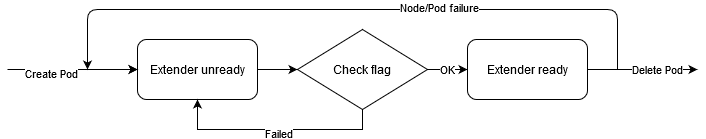

The diagram above was exported from draw.io. Its source (the exported page's mxGraphModel, read from the mxfile embedded in the PNG):
<mxGraphModel dx="1424" dy="792" grid="1" gridSize="10" guides="1" tooltips="1" connect="1" arrows="1" fold="1" page="1" pageScale="1" pageWidth="850" pageHeight="1100" math="0" shadow="0">
  <root>
    <mxCell id="0" />
    <mxCell id="1" parent="0" />
    <mxCell id="a5DvzhvOC9qoDRvQX3gD-10" style="edgeStyle=orthogonalEdgeStyle;rounded=0;orthogonalLoop=1;jettySize=auto;html=1;exitX=1;exitY=0.5;exitDx=0;exitDy=0;entryX=0;entryY=0.5;entryDx=0;entryDy=0;" parent="1" source="a5DvzhvOC9qoDRvQX3gD-3" target="a5DvzhvOC9qoDRvQX3gD-6" edge="1">
      <mxGeometry relative="1" as="geometry" />
    </mxCell>
    <mxCell id="a5DvzhvOC9qoDRvQX3gD-3" value="Extender unready" style="rounded=1;whiteSpace=wrap;html=1;" parent="1" vertex="1">
      <mxGeometry x="180" y="333" width="120" height="60" as="geometry" />
    </mxCell>
    <mxCell id="a5DvzhvOC9qoDRvQX3gD-11" style="edgeStyle=orthogonalEdgeStyle;rounded=0;orthogonalLoop=1;jettySize=auto;html=1;exitX=0.5;exitY=1;exitDx=0;exitDy=0;entryX=0.5;entryY=1;entryDx=0;entryDy=0;" parent="1" source="a5DvzhvOC9qoDRvQX3gD-6" target="a5DvzhvOC9qoDRvQX3gD-3" edge="1">
      <mxGeometry relative="1" as="geometry" />
    </mxCell>
    <mxCell id="a5DvzhvOC9qoDRvQX3gD-19" value="Failed" style="edgeLabel;html=1;align=center;verticalAlign=middle;resizable=0;points=[];" parent="a5DvzhvOC9qoDRvQX3gD-11" vertex="1" connectable="0">
      <mxGeometry x="-0.2837" y="3" relative="1" as="geometry">
        <mxPoint x="-28" as="offset" />
      </mxGeometry>
    </mxCell>
    <mxCell id="a5DvzhvOC9qoDRvQX3gD-13" value="OK" style="edgeStyle=orthogonalEdgeStyle;rounded=0;orthogonalLoop=1;jettySize=auto;html=1;exitX=1;exitY=0.5;exitDx=0;exitDy=0;" parent="1" source="a5DvzhvOC9qoDRvQX3gD-6" target="a5DvzhvOC9qoDRvQX3gD-7" edge="1">
      <mxGeometry relative="1" as="geometry">
        <Array as="points">
          <mxPoint x="490" y="363" />
          <mxPoint x="490" y="363" />
        </Array>
      </mxGeometry>
    </mxCell>
    <mxCell id="a5DvzhvOC9qoDRvQX3gD-6" value="Check flag" style="rhombus;whiteSpace=wrap;html=1;" parent="1" vertex="1">
      <mxGeometry x="340" y="323" width="130" height="80" as="geometry" />
    </mxCell>
    <mxCell id="a5DvzhvOC9qoDRvQX3gD-15" value="Delete Pod" style="edgeStyle=orthogonalEdgeStyle;rounded=0;orthogonalLoop=1;jettySize=auto;html=1;exitX=1;exitY=0.5;exitDx=0;exitDy=0;" parent="1" source="a5DvzhvOC9qoDRvQX3gD-7" edge="1">
      <mxGeometry x="0.2727" relative="1" as="geometry">
        <mxPoint x="740" y="363" as="targetPoint" />
        <Array as="points">
          <mxPoint x="700" y="363" />
          <mxPoint x="700" y="363" />
        </Array>
        <mxPoint as="offset" />
      </mxGeometry>
    </mxCell>
    <mxCell id="a5DvzhvOC9qoDRvQX3gD-7" value="Extender ready" style="rounded=1;whiteSpace=wrap;html=1;" parent="1" vertex="1">
      <mxGeometry x="510" y="333" width="120" height="60" as="geometry" />
    </mxCell>
    <mxCell id="a5DvzhvOC9qoDRvQX3gD-16" value="" style="endArrow=classic;html=1;entryX=0;entryY=0.5;entryDx=0;entryDy=0;" parent="1" target="a5DvzhvOC9qoDRvQX3gD-3" edge="1">
      <mxGeometry width="50" height="50" relative="1" as="geometry">
        <mxPoint x="110" y="363" as="sourcePoint" />
        <mxPoint x="140" y="313" as="targetPoint" />
        <Array as="points" />
      </mxGeometry>
    </mxCell>
    <mxCell id="a5DvzhvOC9qoDRvQX3gD-17" value="" style="endArrow=classic;html=1;entryX=0;entryY=0.5;entryDx=0;entryDy=0;" parent="1" target="a5DvzhvOC9qoDRvQX3gD-3" edge="1">
      <mxGeometry width="50" height="50" relative="1" as="geometry">
        <mxPoint x="50" y="363" as="sourcePoint" />
        <mxPoint x="180" y="363" as="targetPoint" />
        <Array as="points" />
      </mxGeometry>
    </mxCell>
    <mxCell id="a5DvzhvOC9qoDRvQX3gD-18" value="Create Pod" style="edgeLabel;html=1;align=center;verticalAlign=middle;resizable=0;points=[];" parent="a5DvzhvOC9qoDRvQX3gD-17" vertex="1" connectable="0">
      <mxGeometry x="-0.3385" y="-3" relative="1" as="geometry">
        <mxPoint as="offset" />
      </mxGeometry>
    </mxCell>
    <mxCell id="a5DvzhvOC9qoDRvQX3gD-22" value="" style="endArrow=classic;html=1;edgeStyle=orthogonalEdgeStyle;" parent="1" edge="1">
      <mxGeometry width="50" height="50" relative="1" as="geometry">
        <mxPoint x="660" y="363" as="sourcePoint" />
        <mxPoint x="130" y="363" as="targetPoint" />
        <Array as="points">
          <mxPoint x="660" y="303" />
          <mxPoint x="130" y="303" />
        </Array>
      </mxGeometry>
    </mxCell>
    <mxCell id="a5DvzhvOC9qoDRvQX3gD-24" value="Node/Pod failure" style="edgeLabel;html=1;align=center;verticalAlign=middle;resizable=0;points=[];" parent="a5DvzhvOC9qoDRvQX3gD-22" vertex="1" connectable="0">
      <mxGeometry x="-0.2646" y="-3" relative="1" as="geometry">
        <mxPoint as="offset" />
      </mxGeometry>
    </mxCell>
  </root>
</mxGraphModel>